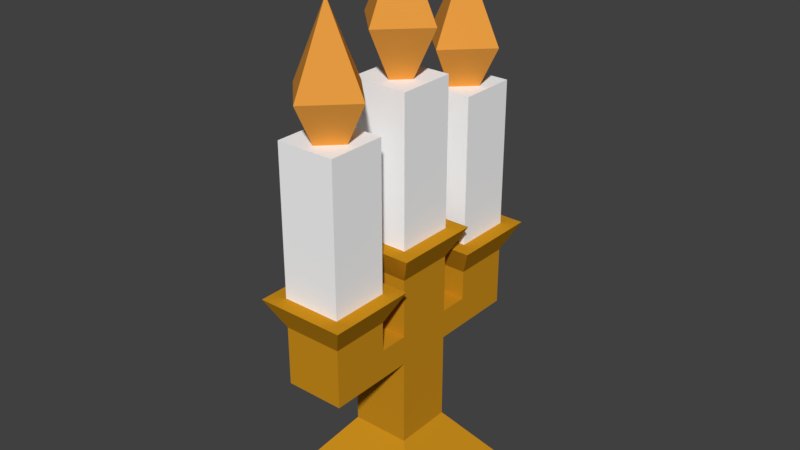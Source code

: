 # Source: CandleStand02_0.15x0.3x0.5.blend  (saved by Blender 2.79.0; exported with 4.5.12 LTS)
import bpy
from mathutils import Matrix  # noqa: F401  (used for matrix-valued properties, if any)

bpy.ops.wm.read_factory_settings(use_empty=True)
scene = bpy.context.scene
scene.name = 'Scene'

# ---- collections
col_collection_1 = bpy.data.collections.new('Collection 1'); scene.collection.children.link(col_collection_1)

# ---- materials (node trees are filled in below, after node groups)
mat_gold = bpy.data.materials.new('Gold')
mat_gold.alpha_threshold = 0.0
mat_gold.use_transparent_shadow = False
mat_gold.diffuse_color = (0.6038, 0.2767, 0.01169, 1.0)
mat_gold.roughness = 0.5
mat_gold.specular_intensity = 0.65
mat_candle_002 = bpy.data.materials.new('Candle.002')
mat_candle_002.alpha_threshold = 0.0
mat_candle_002.use_transparent_shadow = False
mat_candle_002.diffuse_color = (1.0, 1.0, 1.0, 1.0)
mat_candle_002.roughness = 0.5
mat_candle_002.specular_intensity = 0.2
mat_candleflame_002 = bpy.data.materials.new('CandleFlame.002')
mat_candleflame_002.alpha_threshold = 0.0
mat_candleflame_002.use_transparent_shadow = False
mat_candleflame_002.diffuse_color = (0.8, 0.334, 0.05472, 1.0)
mat_candleflame_002.specular_color = (1.0, 0.9867, 0.0)
mat_candleflame_002.roughness = 0.5
mat_candleflame_002.specular_intensity = 0.8

# ---- material node trees

# ---- world
world_world = bpy.data.worlds.new('World'); scene.world = world_world
world_world.color = (0.05088, 0.05088, 0.05088)
world_world.use_sun_shadow = False
world_world.sun_shadow_jitter_overblur = 0.0
world_world.cycles.sampling_method = 'MANUAL'

# ---- meshes
me_candlestand02_0_3x0_15x0_5_a = bpy.data.meshes.new('CandleStand02_0.3x0.15x0.5_A')
me_candlestand02_0_3x0_15x0_5_a.from_pydata([(0.03, -0.03, 0.09), (0.03, -0.03, 0.21), (-0.03, -0.03, 0.09), (-0.03, -0.03, 0.21), (0.03, 0.03, 0.09), (0.03, 0.03, 0.21), (-0.03, 0.03, 0.09), (-0.03, 0.03, 0.21), (0.03, -0.03, 0.15), (-0.03, -0.03, 0.15), (-0.03, 0.03, 0.15), (0.03, 0.03, 0.15), (0.045, -0.045, 0.27), (-0.045, -0.045, 0.27), (-0.045, 0.045, 0.27), (0.045, 0.045, 0.27), (0.03, -0.06, 0.15), (0.03, -0.06, 0.21), (-0.03, -0.06, 0.21), (-0.03, -0.06, 0.15), (0.03, -0.12, 0.15), (0.03, -0.12, 0.21), (-0.03, -0.12, 0.21), (-0.03, -0.12, 0.15), (-0.03, 0.06, 0.21), (0.03, 0.06, 0.21), (-0.03, 0.06, 0.15), (0.03, 0.06, 0.15), (-0.03, 0.12, 0.21), (0.03, 0.12, 0.21), (-0.03, 0.12, 0.15), (0.03, 0.12, 0.15), (0.045, -0.045, 0.24), (-0.045, -0.045, 0.24), (0.045, -0.135, 0.24), (-0.045, -0.135, 0.24), (-0.045, 0.045, 0.24), (0.045, 0.045, 0.24), (-0.045, 0.135, 0.24), (0.045, 0.135, 0.24), (-0.03, -0.03, 0.06), (0.03, -0.03, 0.06), (-0.03, 0.03, 0.06), (0.03, 0.03, 0.06), (-0.075, -0.075, 0.0), (0.075, -0.075, 0.0), (-0.075, 0.075, 0.0), (0.075, 0.075, 0.0), (-0.03, 0.03, 0.24), (0.03, 0.03, 0.24), (0.03, -0.03, 0.24), (-0.03, -0.03, 0.24), (0.03, -0.03, 0.18), (-0.03, -0.03, 0.18), (-0.03, 0.03, 0.18), (0.03, 0.03, 0.18), (0.03, -0.06, 0.18), (-0.03, -0.06, 0.18), (-0.03, 0.06, 0.18), (0.03, 0.06, 0.18), (0.03, -0.03, 0.27), (0.03, -0.03, 0.42), (-0.03, -0.03, 0.27), (-0.03, -0.03, 0.42), (0.03, 0.03, 0.27), (0.03, 0.03, 0.42), (-0.03, 0.03, 0.27), (-0.03, 0.03, 0.42), (0.03, 0.06, 0.24), (0.03, 0.06, 0.39), (-0.03, 0.06, 0.24), (-0.03, 0.06, 0.39), (0.03, 0.12, 0.24), (0.03, 0.12, 0.39), (-0.03, 0.12, 0.24), (-0.03, 0.12, 0.39), (0.03, -0.12, 0.24), (0.03, -0.12, 0.39), (-0.03, -0.12, 0.24), (-0.03, -0.12, 0.39), (0.03, -0.06, 0.24), (0.03, -0.06, 0.39), (-0.03, -0.06, 0.24), (-0.03, -0.06, 0.39), (0.0, 0.13, 0.43), (0.0, 0.09, 0.51), (0.04, 0.09, 0.43), (-3.497e-09, 0.05, 0.43), (-0.04, 0.09, 0.43), (0.0, 0.05, 0.43), (0.0, 0.09, 0.35), (0.04, 0.09, 0.43), (-3.497e-09, 0.13, 0.43), (-0.04, 0.09, 0.43), (0.0, -0.05, 0.43), (0.0, -0.09, 0.51), (0.04, -0.09, 0.43), (-3.497e-09, -0.13, 0.43), (-0.04, -0.09, 0.43), (0.0, -0.13, 0.43), (0.0, -0.09, 0.35), (0.04, -0.09, 0.43), (-3.497e-09, -0.05, 0.43), (-0.04, -0.09, 0.43), (0.0, 0.04, 0.47), (0.0, -3.91e-08, 0.55), (0.04, -4.085e-08, 0.47), (-3.497e-09, -0.04, 0.47), (-0.04, -3.862e-08, 0.47), (0.0, -0.04, 0.47), (0.0, -2.842e-15, 0.39), (0.04, -3.735e-08, 0.47), (-3.497e-09, 0.04, 0.47), (-0.04, -3.958e-08, 0.47)], [(9, 2), (10, 6), (11, 4), (0, 8)], [(9, 3, 7, 10), (27, 59, 55, 11), (11, 5, 1, 8), (15, 49, 48, 14), (14, 13, 12, 15), (3, 1, 50, 51), (13, 14, 48, 51), (18, 19, 23, 22), (9, 8, 16, 19), (20, 21, 22, 23), (16, 17, 21, 20), (19, 16, 20, 23), (29, 28, 38, 39), (26, 24, 28, 30), (11, 10, 26, 27), (16, 8, 52, 56), (58, 26, 10, 54), (30, 28, 29, 31), (25, 27, 31, 29), (28, 24, 36, 38), (27, 26, 30, 31), (32, 33, 35, 34), (36, 37, 39, 38), (18, 22, 35, 33), (25, 29, 39, 37), (22, 21, 34, 35), (24, 25, 37, 36), (21, 17, 32, 34), (17, 18, 33, 32), (41, 40, 44, 45), (13, 51, 50, 12), (43, 11, 8, 41), (42, 10, 11, 43), (40, 9, 10, 42), (41, 8, 9, 40), (44, 46, 47, 45), (42, 43, 47, 46), (43, 41, 45, 47), (40, 42, 46, 44), (3, 51, 48, 7), (5, 7, 48, 49), (15, 12, 50, 49), (5, 49, 50, 1), (54, 55, 59, 58), (52, 53, 57, 56), (25, 24, 58, 59), (7, 5, 55, 54), (1, 3, 53, 52), (18, 17, 56, 57), (53, 9, 19, 57), (60, 61, 63, 62), (62, 63, 67, 66), (66, 67, 65, 64), (64, 65, 61, 60), (62, 66, 64, 60), (67, 63, 61, 65), (68, 69, 71, 70), (70, 71, 75, 74), (74, 75, 73, 72), (72, 73, 69, 68), (70, 74, 72, 68), (75, 71, 69, 73), (76, 77, 79, 78), (78, 79, 83, 82), (82, 83, 81, 80), (80, 81, 77, 76), (78, 82, 80, 76), (83, 79, 77, 81), (84, 85, 86), (86, 85, 87), (87, 85, 88), (88, 85, 84), (84, 86, 87, 88), (89, 90, 91), (91, 90, 92), (92, 90, 93), (93, 90, 89), (89, 91, 92, 93), (94, 95, 96), (96, 95, 97), (97, 95, 98), (98, 95, 94), (94, 96, 97, 98), (99, 100, 101), (101, 100, 102), (102, 100, 103), (103, 100, 99), (99, 101, 102, 103), (104, 105, 106), (106, 105, 107), (107, 105, 108), (108, 105, 104), (104, 106, 107, 108), (109, 110, 111), (111, 110, 112), (112, 110, 113), (113, 110, 109), (109, 111, 112, 113)])
me_candlestand02_0_3x0_15x0_5_a.polygons.foreach_set('material_index', [0, 0, 0, 0, 0, 0, 0, 0, 0, 0, 0, 0, 0, 0, 0, 0, 0, 0, 0, 0, 0, 0, 0, 0, 0, 0, 0, 0, 0, 0, 0, 0, 0, 0, 0, 0, 0, 0, 0, 0, 0, 0, 0, 0, 0, 0, 0, 0, 0, 0, 1, 1, 1, 1, 1, 1, 1, 1, 1, 1, 0, 1, 1, 1, 1, 1, 0, 1, 2, 2, 2, 2, 2, 2, 2, 2, 2, 2, 2, 2, 2, 2, 2, 2, 2, 2, 2, 2, 2, 2, 2, 2, 2, 2, 2, 2, 2, 2])
me_candlestand02_0_3x0_15x0_5_a.materials.append(mat_gold)
me_candlestand02_0_3x0_15x0_5_a.materials.append(mat_candle_002)
me_candlestand02_0_3x0_15x0_5_a.materials.append(mat_candleflame_002)
me_candlestand02_0_3x0_15x0_5_a.use_remesh_preserve_volume = False
me_candlestand02_0_3x0_15x0_5_a.use_remesh_preserve_attributes = False
me_candlestand02_0_3x0_15x0_5_a.use_mirror_vertex_groups = False
me_candlestand02_0_3x0_15x0_5_a.update()

# ---- objects
ob_candlestand02_0_15x0_3x0_5 = bpy.data.objects.new('CandleStand02_0.15x0.3x0.5', me_candlestand02_0_3x0_15x0_5_a)

# ---- transforms, parenting, visibility, modifiers, constraints
ob_candlestand02_0_15x0_3x0_5.location = (0.0, 0.0, 0.0)
ob_candlestand02_0_15x0_3x0_5.lineart.crease_threshold = 0.0

# ---- collection membership
col_collection_1.objects.link(ob_candlestand02_0_15x0_3x0_5)

# ---- scene / render settings (as saved in the file)
scene.frame_start = 1; scene.frame_end = 250; scene.frame_set(1)
scene.render.engine = 'BLENDER_EEVEE_NEXT'
scene.render.resolution_percentage = 50
scene.render.dither_intensity = 0.0
scene.cycles.use_denoising = False
scene.cycles.samples = 128
scene.cycles.sampling_pattern = 'TABULATED_SOBOL'
scene.cycles.use_adaptive_sampling = False
scene.cycles.use_light_tree = False
scene.cycles.blur_glossy = 0.0
scene.cycles.sample_clamp_indirect = 0.0
scene.view_settings.view_transform = 'Standard'
bpy.context.view_layer.update()

# ---- added for rendering (the .blend has no active camera and no usable light): camera, sun
cam_auto = bpy.data.cameras.new('AutoCamera')
cam_auto.lens = 50.0
cam_auto.sensor_width = 36.0
cam_auto.clip_end = 1000.0
ob_auto_camera = bpy.data.objects.new('AutoCamera', cam_auto)
scene.collection.objects.link(ob_auto_camera)
ob_auto_camera.location = (0.583625, -0.70035, 0.7419)
ob_auto_camera.rotation_euler = (1.09748, -7.21219e-08, 0.694738)
scene.camera = ob_auto_camera
light_auto_sun = bpy.data.lights.new('AutoSun', 'SUN')
light_auto_sun.energy = 3.0
light_auto_sun.angle = 0.0523599
ob_auto_sun = bpy.data.objects.new('AutoSun', light_auto_sun)
scene.collection.objects.link(ob_auto_sun)
ob_auto_sun.rotation_euler = (0.872665, 0.174533, 0.523599)
bpy.context.view_layer.update()
